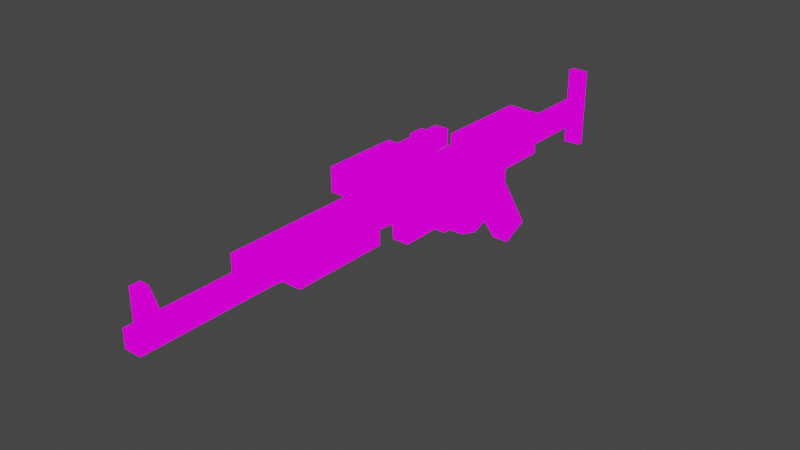 # Source: inventory.blend  (saved by Blender 2.80.75; exported with 4.5.12 LTS)
import bpy
from mathutils import Matrix  # noqa: F401  (used for matrix-valued properties, if any)

bpy.ops.wm.read_factory_settings(use_empty=True)
scene = bpy.context.scene
scene.name = 'Scene'

# ---- collections
col_collection = bpy.data.collections.new('Collection'); scene.collection.children.link(col_collection)

# ---- images (referenced by path relative to the original .blend; pixels are not part of the script)
import os
ASSET_DIR = os.environ.get("B2B_ASSET_DIR", "")  # directory of the original .blend (textures are referenced by path, not embedded)
HERE = os.path.dirname(os.path.abspath(__file__))  # packed textures are extracted next to this script under _unpacked/

def load_image(name, relpath, width, height, colorspace="sRGB"):
    """Load a texture the original file referenced (path relative to the .blend, or extracted next to this script)."""
    p = next((c for c in (os.path.join(HERE, relpath), os.path.join(ASSET_DIR, relpath)) if relpath and os.path.exists(c)), "")
    if p:
        img = bpy.data.images.load(p, check_existing=True)
        img.name = name
    else:  # same state as the original file: an image datablock whose file is absent (Cycles renders it pink)
        img = bpy.data.images.new(name, width, height)
        img.source = "FILE"
        img.filepath = "//" + (relpath or name)
    img.colorspace_settings.name = colorspace
    return img
img_checker_image_64x64 = load_image('checker_image_64x64', '', 64, 64, 'sRGB')

# ---- materials (node trees are filled in below, after node groups)
mat_mat_diffuse_opaque = bpy.data.materials.new('MAT_DIFFUSE_OPAQUE')
mat_mat_diffuse_opaque.use_transparent_shadow = False

# ---- material node trees
mat_mat_diffuse_opaque.use_nodes = True; mat_mat_diffuse_opaque.node_tree.nodes.clear()
_N = mat_mat_diffuse_opaque.node_tree.nodes; _L = mat_mat_diffuse_opaque.node_tree.links
n0 = _N.new('ShaderNodeOutputMaterial'); n0.name = 'Material Output'; n0.location = (300, 300)
n1 = _N.new('ShaderNodeTexImage'); n1.name = 'Image Texture'; n1.location = (-20, 300)
n1.image = img_checker_image_64x64
n1.interpolation = 'Closest'
_L.new(n1.outputs[0], n0.inputs[0])
n0.is_active_output = True

# ---- world
world_world = bpy.data.worlds.new('World'); scene.world = world_world
world_world.use_nodes = True; world_world.node_tree.nodes.clear()
_N = world_world.node_tree.nodes; _L = world_world.node_tree.links
n0 = _N.new('ShaderNodeOutputWorld'); n0.name = 'World Output'; n0.location = (300, 300)
n1 = _N.new('ShaderNodeBackground'); n1.name = 'Background'; n1.location = (10, 300)
n1.inputs[0].default_value = (0.05088, 0.05088, 0.05088, 1.0)
_L.new(n1.outputs[0], n0.inputs[0])
n0.is_active_output = True
world_world.color = (0.05088, 0.05088, 0.05088)
world_world.use_sun_shadow = False
world_world.sun_shadow_jitter_overblur = 0.0

# ---- meshes
me_plane_002 = bpy.data.meshes.new('Plane.002')
me_plane_002.from_pydata([(-0.9107, -5.526, -0.009266), (-0.9107, -5.833, -0.009266), (-0.06889, -0.1763, -0.009266), (-1.166, -4.364, 0.1298), (-1.166, 1.616, 0.1298), (-0.911, -4.364, 0.1298), (-0.911, -5.525, 0.1298), (-0.911, -5.833, 0.1298), (-0.911, -5.938, 0.1298), (-0.6468, -5.938, 0.1298), (-0.6468, -3.938, 0.1298), (-0.5897, -3.542, 0.1298), (-0.5153, -3.542, 0.1298), (-0.5153, -2.219, 0.1298), (-0.6428, -2.219, 0.1298), (-0.5813, -1.489, 0.1298), (-0.168, -1.449, 0.1298), (-0.168, -0.7721, 0.1298), (-0.02289, -0.6314, 0.1298), (-0.02289, -0.328, 0.1298), (0.1662, -0.2181, 0.1298), (0.2673, 0.1161, 0.1298), (0.1618, 0.3843, 0.1298), (0.1046, 0.5118, 0.1298), (0.7817, 0.9778, 0.1298), (0.5882, 1.391, 0.1298), (-0.2999, 0.8415, 0.1298), (-0.5021, 0.8415, 0.1298), (-0.5021, 1.62, 0.1298), (-0.6516, 1.62, 0.1298), (-0.6516, 2.912, 0.1298), (-0.2251, 2.912, 0.1298), (-0.2251, 3.022, 0.1298), (-1.443, 3.022, 0.1298), (-1.443, 2.908, 0.1298), (-0.9594, 2.908, 0.1298), (-0.9594, 1.633, 0.1298), (-0.06922, -0.1755, 0.1298), (-0.1721, -0.0279, 0.1298), (-0.1188, 0.1798, 0.1298), (0.04458, 0.2569, 0.1298), (0.1724, 0.128, 0.1298), (0.1272, -0.09181, 0.1298), (0.04925, -0.1786, 0.1254), (-1.166, -4.365, -0.1272), (-1.166, 1.615, -0.1272), (-0.9107, -4.365, -0.1272), (-0.9107, -5.526, -0.1272), (-0.9107, -5.833, -0.1272), (-0.9107, -5.939, -0.1272), (-0.6465, -5.939, -0.1272), (-0.6465, -3.938, -0.1272), (-0.5894, -3.543, -0.1272), (-0.515, -3.543, -0.1272), (-0.515, -2.219, -0.1272), (-0.6425, -2.219, -0.1272), (-0.5809, -1.489, -0.1272), (-0.1677, -1.45, -0.1272), (-0.1677, -0.7728, -0.1272), (-0.02256, -0.6321, -0.1272), (-0.02256, -0.3288, -0.1272), (0.1665, -0.2189, -0.1272), (0.2676, 0.1153, -0.1272), (0.1621, 0.3835, -0.1272), (0.1049, 0.511, -0.1272), (0.782, 0.977, -0.1272), (0.5886, 1.39, -0.1272), (-0.2996, 0.8407, -0.1272), (-0.5018, 0.8407, -0.1272), (-0.5018, 1.619, -0.1272), (-0.6513, 1.619, -0.1272), (-0.6513, 2.912, -0.1272), (-0.2248, 2.912, -0.1272), (-0.2248, 3.021, -0.1272), (-1.443, 3.021, -0.1272), (-1.443, 2.907, -0.1272), (-0.9591, 2.907, -0.1272), (-0.9591, 1.632, -0.1272), (-0.06889, -0.1763, -0.1272), (-0.1718, -0.02867, -0.1272), (-0.1185, 0.179, -0.1272), (0.04491, 0.2561, -0.1272), (0.1727, 0.1272, -0.1272), (0.1275, -0.09259, -0.1272), (0.04958, -0.1793, -0.1316), (-0.9107, -5.526, -0.07257), (-1.403, -5.68, -0.07257), (-1.403, -5.833, -0.07257), (-0.9107, -5.833, -0.07257), (-0.9107, -5.526, 0.06308), (-1.403, -5.68, 0.06308), (-1.403, -5.833, 0.06308), (-0.9107, -5.833, 0.06308), (-0.6516, 2.912, 0.1298), (-0.2251, 2.912, 0.1298), (-0.2251, 3.022, 0.1298), (-1.443, 3.022, 0.1298), (-1.443, 2.908, 0.1298), (-0.9594, 2.908, 0.1298), (-0.6513, 1.619, -0.1272), (-0.9591, 2.907, -0.1272), (-0.9591, 1.632, -0.1272), (-0.9594, 1.633, 0.1298), (-0.6516, 1.62, 0.1298), (-1.166, -0.2254, 0.09426), (-1.166, 1.228, 0.09426), (-1.166, -0.2256, -0.09357), (-1.166, 1.227, -0.09357), (-1.351, -0.2254, 0.09397), (-1.351, 1.228, 0.09397), (-1.351, -0.2256, -0.09387), (-1.351, 1.227, -0.09387), (-1.172, -2.295, 0.09397), (-1.172, -0.8709, 0.09397), (-1.172, -2.295, -0.09387), (-1.172, -0.8711, -0.09387), (-1.287, -2.295, 0.09397), (-1.287, -0.8709, 0.09397), (-1.286, -2.295, -0.09387), (-1.286, -0.8711, -0.09387), (-1.287, -2.595, 0.1793), (-1.287, -1.485, 0.1793), (-1.286, -2.595, -0.1746), (-1.286, -1.485, -0.1746), (-1.639, -2.595, 0.1789), (-1.639, -1.485, 0.1789), (-1.639, -2.595, -0.1751), (-1.639, -1.485, -0.1751), (-1.342, -1.485, 0.1057), (-1.342, -1.485, -0.1043), (-1.584, -1.485, 0.1055), (-1.584, -1.485, -0.1046), (-1.342, -0.5653, 0.1054), (-1.342, -0.5654, -0.1046), (-1.584, -0.5653, 0.1052), (-1.584, -0.5654, -0.1049), (-1.137, -1.078, 0.1071), (-1.137, -1.078, -0.1047), (-1.614, -1.078, 0.1409), (-1.614, -1.078, -0.1391), (-1.137, -0.8395, 0.1071), (-1.137, -0.8396, -0.1047), (-1.614, -0.8395, 0.1408), (-1.614, -0.8396, -0.1392), (-0.3474, -1.168, 0.1894), (-0.3474, 0.5663, 0.1894), (-0.8946, -1.168, 0.1891), (-0.8946, 0.5663, 0.1891), (-0.3472, -1.168, -0.1833), (-0.3472, 0.5663, -0.1833), (-0.8944, -1.168, -0.1836), (-0.8944, 0.5663, -0.1836), (-0.4736, -3.619, 0.2287), (-0.4736, -2.141, 0.2287), (-0.4733, -3.62, -0.2251), (-0.4733, -2.142, -0.2251), (-0.8485, -2.141, 0.2282), (-0.8485, -3.619, 0.2282), (-0.8482, -2.142, -0.2256), (-0.8482, -3.62, -0.2256)], [], [(42, 21, 41), (43, 2, 37), (49, 1, 48), (60, 2, 78), (27, 15, 38), (80, 64, 81), (83, 61, 84), (73, 71, 100), (93, 95, 98), (109, 108, 104, 105), (26, 67, 68, 27), (19, 43, 37), (19, 20, 43), (43, 20, 42), (21, 42, 20), (40, 41, 22), (22, 41, 21), (17, 58, 59, 18), (2, 84, 78), (84, 2, 43), (75, 76, 35, 34), (7, 1, 8), (8, 1, 49), (76, 77, 36, 35), (127, 126, 124, 125), (29, 70, 71, 30), (28, 69, 70, 29), (112, 114, 115, 113), (124, 126, 122, 120), (27, 68, 69, 28), (111, 109, 105, 107), (52, 53, 12, 11), (32, 73, 74, 33), (45, 44, 3, 4), (0, 6, 5, 46), (9, 50, 51, 10), (71, 72, 31, 30), (24, 65, 66, 25), (63, 81, 40, 22), (135, 131, 130, 134), (85, 86, 0), (87, 1, 92, 91), (31, 72, 73, 32), (56, 57, 16, 15), (156, 153, 155, 158), (154, 152, 157, 159), (20, 61, 62, 21), (89, 92, 7, 6), (13, 54, 55, 14), (119, 117, 113, 115), (133, 132, 128, 129), (12, 53, 54, 13), (49, 50, 9, 8), (44, 46, 5, 3), (10, 51, 52, 11), (16, 57, 58, 17), (19, 60, 61, 20), (38, 79, 80, 39), (85, 47, 48, 88), (88, 1, 87), (139, 137, 136, 138), (26, 23, 24, 25), (92, 89, 90, 91), (150, 146, 147, 151), (54, 53, 52, 55), (22, 63, 64, 23), (66, 65, 64, 67), (23, 40, 22), (23, 39, 40), (29, 27, 28), (27, 39, 26), (26, 39, 23), (36, 27, 29), (3, 14, 4), (4, 27, 36), (7, 9, 6), (6, 9, 5), (10, 11, 3), (5, 10, 3), (4, 15, 27), (14, 15, 4), (27, 38, 39), (9, 7, 8), (3, 11, 14), (38, 17, 37), (37, 17, 19), (10, 5, 9), (101, 100, 71, 99), (19, 17, 18), (17, 15, 16), (38, 15, 17), (56, 58, 57), (58, 60, 59), (78, 79, 2), (58, 78, 60), (56, 79, 58), (58, 79, 78), (11, 12, 13, 14), (56, 68, 79), (79, 68, 80), (51, 44, 52), (52, 44, 55), (49, 48, 50), (50, 46, 51), (47, 46, 50), (47, 50, 48), (45, 55, 44), (44, 51, 46), (77, 68, 45), (68, 56, 45), (70, 68, 77), (68, 70, 69), (38, 37, 2, 79), (45, 56, 55), (64, 80, 67), (67, 80, 68), (81, 64, 63), (60, 84, 61), (61, 83, 62), (62, 82, 63), (63, 82, 81), (84, 60, 78), (62, 83, 82), (102, 103, 93, 98), (71, 73, 72), (73, 100, 74), (74, 100, 75), (93, 94, 95), (95, 96, 98), (96, 97, 98), (83, 84, 43, 42), (81, 82, 41, 40), (36, 77, 45, 4), (119, 118, 116, 117), (144, 145, 147, 146), (157, 156, 158, 159), (135, 134, 132, 133), (110, 111, 107, 106), (111, 110, 108, 109), (104, 106, 107, 105), (39, 80, 81, 40), (158, 155, 154, 159), (118, 114, 112, 116), (149, 145, 144, 148), (66, 67, 26, 25), (120, 122, 123, 121), (126, 127, 123, 122), (142, 138, 136, 140), (117, 116, 112, 113), (141, 140, 136, 137), (131, 129, 128, 130), (88, 87, 86, 85), (135, 133, 129, 131), (18, 59, 60, 19), (90, 89, 0, 86), (0, 46, 47), (148, 144, 146, 150), (19, 37, 2, 60), (143, 142, 140, 141), (143, 139, 138, 142), (141, 137, 139, 143), (74, 75, 34, 33), (14, 55, 56, 15), (151, 149, 148, 150), (125, 124, 120, 121), (151, 147, 145, 149), (118, 119, 115, 114), (123, 127, 125, 121), (157, 152, 153, 156), (155, 153, 152, 154), (110, 106, 104, 108), (82, 83, 42, 41), (23, 64, 65, 24), (134, 130, 128, 132), (86, 87, 91, 90), (21, 62, 63, 22)])
_uv = me_plane_002.uv_layers.new(name='UVMap')
_uv.uv.foreach_set('vector', [0.9376, 0.3591, 0.9279, 0.3869, 0.939, 0.3854, 0.6924, 0.1674, 0.7063, 0.1831, 0.7063, 0.1668, 0.8613, 0.826, 0.8736, 0.8399, 0.8737, 0.8261, 0.9857, 0.8889, 0.9671, 0.875, 0.9671, 0.8888, 0.4026, 0.8019, 0.4119, 0.529, 0.364, 0.7001, 0.1135, 0.1782, 0.08736, 0.1394, 0.09439, 0.1692, 0.9566, 0.06302, 0.9484, 0.07615, 0.9628, 0.07517, 0.9375, 0.9088, 0.9504, 0.8589, 0.9509, 0.8228, 0.6942, 0.05802, 0.7071, 0.008085, 0.6937, 0.09405, 0.8422, 0.8861, 0.672, 0.8861, 0.672, 0.9078, 0.8422, 0.9078, 0.7022, 0.4664, 0.6721, 0.4663, 0.672, 0.49, 0.7021, 0.4901, 0.9475, 0.3279, 0.9438, 0.347, 0.9574, 0.3438, 0.9475, 0.3279, 0.9294, 0.346, 0.9438, 0.347, 0.9438, 0.347, 0.9294, 0.346, 0.9376, 0.3591, 0.9279, 0.3869, 0.9376, 0.3591, 0.9294, 0.346, 0.9574, 0.3962, 0.939, 0.3854, 0.9479, 0.4141, 0.9479, 0.4141, 0.939, 0.3854, 0.9279, 0.3869, 0.99, 0.5221, 0.99, 0.492, 0.9663, 0.492, 0.9663, 0.5221, 0.7063, 0.1831, 0.6924, 0.1975, 0.7063, 0.1969, 0.6924, 0.1975, 0.7063, 0.1831, 0.6924, 0.1674, 0.2026, 0.9673, 0.2026, 0.9107, 0.1726, 0.9107, 0.1726, 0.9674, 0.8737, 0.8561, 0.8736, 0.8399, 0.8613, 0.8561, 0.8613, 0.8561, 0.8736, 0.8399, 0.8613, 0.826, 0.5267, 0.8818, 0.5267, 0.7325, 0.4966, 0.7326, 0.4966, 0.8819, 0.6441, 0.8295, 0.6441, 0.6996, 0.6027, 0.6996, 0.6027, 0.8295, 0.7021, 0.5987, 0.672, 0.5986, 0.6721, 0.75, 0.7022, 0.75, 0.7022, 0.5812, 0.6721, 0.5811, 0.672, 0.5986, 0.7021, 0.5987, 0.8824, 0.4457, 0.8604, 0.4457, 0.8604, 0.6124, 0.8824, 0.6125, 0.2936, 0.9521, 0.2936, 0.9107, 0.2523, 0.9107, 0.2523, 0.9521, 0.7021, 0.4901, 0.672, 0.49, 0.6721, 0.5811, 0.7022, 0.5812, 0.8442, 0.4457, 0.8222, 0.4457, 0.8222, 0.4674, 0.8442, 0.4674, 0.9107, 0.6838, 0.9194, 0.6838, 0.9194, 0.6537, 0.9107, 0.6537, 0.8217, 0.1507, 0.8518, 0.1507, 0.8518, 0.008128, 0.8218, 0.008085, 0.5266, 0.7083, 0.5267, 0.008085, 0.4966, 0.008172, 0.4965, 0.7083, 0.898, 0.2041, 0.8817, 0.2042, 0.8817, 0.3401, 0.9118, 0.34, 0.7183, 0.7474, 0.7484, 0.7474, 0.7484, 0.5132, 0.7183, 0.5131, 0.4742, 0.9606, 0.4742, 0.9107, 0.4441, 0.9107, 0.4441, 0.9607, 0.3097, 0.9641, 0.3398, 0.9642, 0.3398, 0.9108, 0.3097, 0.9107, 0.9671, 0.8426, 0.9873, 0.8426, 0.9873, 0.8125, 0.9671, 0.8125, 0.9613, 0.7363, 0.9613, 0.6286, 0.9367, 0.6286, 0.9367, 0.7363, 0.2188, 0.9711, 0.2188, 0.9107, 0.2262, 0.9711, 0.8742, 0.9041, 0.8668, 0.9618, 0.8583, 0.9618, 0.8583, 0.9041, 0.8218, 0.1635, 0.8518, 0.1636, 0.8518, 0.1507, 0.8217, 0.1507, 0.7021, 0.9726, 0.7021, 0.924, 0.672, 0.924, 0.672, 0.9726, 0.05198, 0.9638, 0.008085, 0.9638, 0.008085, 0.9107, 0.05198, 0.9107, 0.6028, 0.4663, 0.6559, 0.4664, 0.6558, 0.5103, 0.6027, 0.5102, 0.977, 0.1105, 0.9469, 0.1104, 0.9469, 0.1513, 0.977, 0.1514, 0.6472, 0.8818, 0.6472, 0.8457, 0.655, 0.8458, 0.655, 0.8818, 0.7233, 0.1088, 0.7533, 0.1089, 0.7534, 0.09393, 0.7233, 0.09384, 0.8604, 0.6259, 0.8824, 0.6259, 0.8824, 0.6125, 0.8604, 0.6124, 0.9062, 0.1158, 0.9308, 0.1158, 0.9308, 0.008089, 0.9062, 0.008085, 0.7233, 0.2637, 0.7534, 0.2638, 0.7533, 0.1089, 0.7233, 0.1088, 0.8409, 0.9549, 0.8409, 0.924, 0.8108, 0.924, 0.8108, 0.9549, 0.5429, 0.966, 0.5727, 0.966, 0.5727, 0.936, 0.5429, 0.9359, 0.7183, 0.5131, 0.7484, 0.5132, 0.7484, 0.4664, 0.7183, 0.4663, 0.5266, 0.8982, 0.4965, 0.8981, 0.4965, 0.9774, 0.5266, 0.9774, 0.9919, 0.4758, 0.9919, 0.4457, 0.9663, 0.4457, 0.9663, 0.4758, 0.7183, 0.9491, 0.7484, 0.9491, 0.7484, 0.924, 0.7183, 0.924, 0.7621, 0.4499, 0.7621, 0.4435, 0.7981, 0.4435, 0.7981, 0.4499, 0.8742, 0.9618, 0.8668, 0.9618, 0.8742, 0.9041, 0.9204, 0.7112, 0.8646, 0.7151, 0.8646, 0.7399, 0.9204, 0.744, 0.3789, 0.8019, 0.3316, 0.7633, 0.2523, 0.8178, 0.275, 0.8662, 0.1564, 0.9684, 0.1204, 0.9684, 0.1384, 0.9107, 0.1564, 0.9107, 0.5429, 0.5304, 0.5865, 0.5304, 0.5865, 0.7335, 0.5429, 0.7335, 0.1599, 0.459, 0.1599, 0.614, 0.1687, 0.614, 0.1749, 0.459, 0.9888, 0.2341, 0.9888, 0.2041, 0.9725, 0.2041, 0.9725, 0.2342, 0.03074, 0.0364, 0.008085, 0.08479, 0.08736, 0.1394, 0.1347, 0.1007, 0.3316, 0.7633, 0.3386, 0.7334, 0.3249, 0.7483, 0.3316, 0.7633, 0.3577, 0.7244, 0.3386, 0.7334, 0.4201, 0.893, 0.4026, 0.8019, 0.4026, 0.893, 0.4026, 0.8019, 0.3577, 0.7244, 0.3789, 0.8019, 0.3789, 0.8019, 0.3577, 0.7244, 0.3316, 0.7633, 0.4562, 0.8945, 0.4026, 0.8019, 0.4201, 0.893, 0.4803, 0.1924, 0.4191, 0.4436, 0.4803, 0.8926, 0.4803, 0.8926, 0.4026, 0.8019, 0.4562, 0.8945, 0.4505, 0.02044, 0.4196, 0.008085, 0.4505, 0.05647, 0.4505, 0.05647, 0.4196, 0.008085, 0.4505, 0.1924, 0.4196, 0.2423, 0.4129, 0.2886, 0.4803, 0.1924, 0.4505, 0.1924, 0.4196, 0.2423, 0.4803, 0.1924, 0.4803, 0.8926, 0.4119, 0.529, 0.4026, 0.8019, 0.4191, 0.4436, 0.4119, 0.529, 0.4803, 0.8926, 0.4026, 0.8019, 0.364, 0.7001, 0.3577, 0.7244, 0.4196, 0.008085, 0.4505, 0.02044, 0.4505, 0.008085, 0.4803, 0.1924, 0.4129, 0.2886, 0.4191, 0.4436, 0.364, 0.7001, 0.3635, 0.613, 0.3519, 0.6828, 0.3519, 0.6828, 0.3635, 0.613, 0.3465, 0.6649, 0.4196, 0.2423, 0.4505, 0.1924, 0.4196, 0.008085, 0.8056, 0.009629, 0.8056, 0.1589, 0.7695, 0.1594, 0.7695, 0.008085, 0.3465, 0.6649, 0.3635, 0.613, 0.3465, 0.6294, 0.3635, 0.613, 0.4119, 0.529, 0.3635, 0.5337, 0.364, 0.7001, 0.4119, 0.529, 0.3635, 0.613, 0.1677, 0.3736, 0.1193, 0.2897, 0.1193, 0.3689, 0.1193, 0.2897, 0.1023, 0.2377, 0.1023, 0.2732, 0.7484, 0.9702, 0.7484, 0.9491, 0.7346, 0.9702, 0.1193, 0.2897, 0.1077, 0.2198, 0.1023, 0.2377, 0.1677, 0.3736, 0.1198, 0.2025, 0.1193, 0.2897, 0.1193, 0.2897, 0.1198, 0.2025, 0.1077, 0.2198, 0.4129, 0.2886, 0.4042, 0.2886, 0.4042, 0.4436, 0.4191, 0.4436, 0.1677, 0.3736, 0.1584, 0.1007, 0.1198, 0.2025, 0.1198, 0.2025, 0.1584, 0.1007, 0.1135, 0.1782, 0.1753, 0.6603, 0.2361, 0.7102, 0.1687, 0.614, 0.1687, 0.614, 0.2361, 0.7102, 0.1749, 0.459, 0.2063, 0.8945, 0.2063, 0.8822, 0.1753, 0.8945, 0.1753, 0.8945, 0.2063, 0.7102, 0.1753, 0.6603, 0.2063, 0.8461, 0.2063, 0.7102, 0.1753, 0.8945, 0.2063, 0.8461, 0.1753, 0.8945, 0.2063, 0.8822, 0.2361, 0.01006, 0.1749, 0.459, 0.2361, 0.7102, 0.2361, 0.7102, 0.1753, 0.6603, 0.2063, 0.7102, 0.2119, 0.008085, 0.1584, 0.1007, 0.2361, 0.01006, 0.1584, 0.1007, 0.1677, 0.3736, 0.2361, 0.01006, 0.1759, 0.009629, 0.1584, 0.1007, 0.2119, 0.008085, 0.1584, 0.1007, 0.1759, 0.009629, 0.1584, 0.009629, 0.7183, 0.9491, 0.7183, 0.9701, 0.7346, 0.9702, 0.7484, 0.9491, 0.2361, 0.01006, 0.1677, 0.3736, 0.1749, 0.459, 0.08736, 0.1394, 0.1135, 0.1782, 0.1347, 0.1007, 0.1347, 0.1007, 0.1135, 0.1782, 0.1584, 0.1007, 0.09439, 0.1692, 0.08736, 0.1394, 0.08067, 0.1543, 0.9665, 0.09425, 0.9628, 0.07517, 0.9484, 0.07615, 0.9484, 0.07615, 0.9566, 0.06302, 0.9469, 0.0353, 0.9469, 0.0353, 0.958, 0.03678, 0.9669, 0.008085, 0.9669, 0.008085, 0.958, 0.03678, 0.9764, 0.026, 0.9628, 0.07517, 0.9665, 0.09425, 0.9764, 0.07839, 0.9469, 0.0353, 0.9566, 0.06302, 0.958, 0.03678, 0.5444, 0.09405, 0.5429, 0.05802, 0.6942, 0.05802, 0.6937, 0.09405, 0.9504, 0.8589, 0.9375, 0.9088, 0.9504, 0.9088, 0.9375, 0.9088, 0.9509, 0.8228, 0.9375, 0.7662, 0.9375, 0.7662, 0.9509, 0.8228, 0.9509, 0.7662, 0.6942, 0.05802, 0.6942, 0.008085, 0.7071, 0.008085, 0.7071, 0.008085, 0.7071, 0.1507, 0.6937, 0.09405, 0.7071, 0.1507, 0.6937, 0.1507, 0.6937, 0.09405, 0.8913, 0.9523, 0.8908, 0.966, 0.9209, 0.9659, 0.9214, 0.9522, 0.8913, 0.9048, 0.8913, 0.926, 0.9214, 0.9259, 0.9214, 0.9047, 0.4966, 0.7326, 0.5267, 0.7325, 0.5266, 0.7083, 0.4965, 0.7083, 0.9206, 0.6124, 0.9206, 0.4457, 0.8986, 0.4457, 0.8986, 0.6125, 0.6069, 0.1668, 0.6069, 0.3699, 0.5429, 0.3699, 0.5429, 0.1668, 0.6558, 0.5103, 0.6559, 0.6834, 0.6028, 0.6833, 0.6027, 0.5102, 0.9062, 0.1441, 0.9308, 0.1441, 0.9308, 0.1158, 0.9062, 0.1158, 0.5429, 0.7496, 0.5429, 0.9197, 0.5646, 0.9197, 0.5646, 0.7496, 0.89, 0.1782, 0.89, 0.008085, 0.868, 0.008107, 0.868, 0.1782, 0.8222, 0.6375, 0.8442, 0.6376, 0.8442, 0.4674, 0.8222, 0.4674, 0.9882, 0.7963, 0.9882, 0.7662, 0.9671, 0.7662, 0.9671, 0.7963, 0.6924, 0.3401, 0.6924, 0.2962, 0.8655, 0.2962, 0.8655, 0.3401, 0.9663, 0.6048, 0.9797, 0.6048, 0.9797, 0.5828, 0.9663, 0.5828, 0.672, 0.8098, 0.672, 0.7662, 0.8751, 0.7662, 0.8751, 0.8098, 0.9214, 0.8885, 0.9214, 0.7662, 0.8913, 0.7662, 0.8913, 0.8885, 0.7646, 0.6376, 0.806, 0.6376, 0.806, 0.5076, 0.7646, 0.5076, 0.8946, 0.6537, 0.7646, 0.6537, 0.7646, 0.695, 0.8946, 0.695, 0.428, 0.9107, 0.4001, 0.9107, 0.4001, 0.9667, 0.428, 0.9667, 0.6231, 0.3696, 0.7898, 0.3696, 0.7898, 0.3562, 0.6231, 0.3562, 0.7925, 0.74, 0.7925, 0.7152, 0.7646, 0.7152, 0.7646, 0.74, 0.9663, 0.5383, 0.9663, 0.5666, 0.9909, 0.5666, 0.9909, 0.5383, 0.1042, 0.9107, 0.1042, 0.9684, 0.08617, 0.9684, 0.06815, 0.9107, 0.9279, 0.3117, 0.9563, 0.3117, 0.9563, 0.2041, 0.9279, 0.2041, 0.7646, 0.9595, 0.7946, 0.9596, 0.7946, 0.9241, 0.7646, 0.924, 0.2347, 0.9107, 0.2347, 0.9711, 0.2262, 0.9711, 0.2188, 0.9107, 0.898, 0.2041, 0.9118, 0.34, 0.9118, 0.2041, 0.5429, 0.4663, 0.5865, 0.4663, 0.5865, 0.5304, 0.5429, 0.5304, 0.9857, 0.8588, 0.9671, 0.8588, 0.9671, 0.875, 0.9857, 0.8889, 0.8484, 0.744, 0.8484, 0.7112, 0.7925, 0.7152, 0.7925, 0.74, 0.9375, 0.9578, 0.9654, 0.9578, 0.9654, 0.925, 0.9375, 0.925, 0.356, 0.9667, 0.3839, 0.9667, 0.3839, 0.9107, 0.356, 0.9107, 0.6924, 0.2437, 0.7058, 0.2438, 0.7058, 0.2137, 0.6924, 0.2136, 0.7233, 0.09384, 0.7534, 0.09393, 0.7534, 0.008172, 0.7233, 0.008085, 0.5429, 0.4502, 0.5429, 0.3861, 0.7459, 0.3861, 0.7459, 0.4502, 0.7621, 0.4273, 0.8921, 0.4273, 0.8921, 0.3861, 0.7621, 0.3861, 0.8158, 0.2078, 0.8594, 0.2078, 0.8594, 0.2719, 0.8158, 0.2719, 0.9367, 0.4457, 0.9367, 0.6124, 0.9501, 0.6124, 0.9501, 0.4457, 0.806, 0.5076, 0.806, 0.4663, 0.7646, 0.4663, 0.7646, 0.5076, 0.8452, 0.826, 0.8452, 0.8699, 0.672, 0.8699, 0.672, 0.826, 0.6762, 0.34, 0.6231, 0.3401, 0.6231, 0.167, 0.6762, 0.1668, 0.9279, 0.1603, 0.9062, 0.1603, 0.9062, 0.1823, 0.9279, 0.1823, 0.8913, 0.926, 0.8913, 0.9523, 0.9214, 0.9522, 0.9214, 0.9259, 0.7996, 0.1756, 0.7695, 0.1756, 0.7695, 0.2718, 0.7996, 0.2719, 0.6027, 0.8457, 0.6027, 0.9534, 0.631, 0.9534, 0.631, 0.8457, 0.8742, 0.8861, 0.8742, 0.9041, 0.8583, 0.9041, 0.8583, 0.8861, 0.977, 0.1514, 0.9469, 0.1513, 0.9469, 0.185, 0.977, 0.1851])
me_plane_002.materials.append(mat_mat_diffuse_opaque)
me_plane_002.use_remesh_fix_poles = True
me_plane_002.use_remesh_preserve_attributes = False
me_plane_002.use_mirror_vertex_groups = False
me_plane_002.update()

# ---- objects
ob_plane_002 = bpy.data.objects.new('Plane.002', me_plane_002)

# ---- transforms, parenting, visibility, modifiers, constraints
ob_plane_002.location = (0.0, 0.0, 0.0)
ob_plane_002.rotation_euler = (0.0, 1.571, 0.0)
ob_plane_002.lineart.crease_threshold = 0.0

# ---- collection membership
col_collection.objects.link(ob_plane_002)

# ---- scene / render settings (as saved in the file)
scene.frame_start = 1; scene.frame_end = 250; scene.frame_set(1)
scene.render.engine = 'BLENDER_EEVEE_NEXT'
scene.render.fps = 25
scene.cycles.samples = 128
scene.cycles.sampling_pattern = 'TABULATED_SOBOL'
scene.cycles.use_adaptive_sampling = False
scene.cycles.use_light_tree = False
scene.view_settings.view_transform = 'Filmic'
bpy.context.view_layer.update()

# ---- added for rendering (the .blend has no active camera and no usable light): camera, sun
cam_auto = bpy.data.cameras.new('AutoCamera')
cam_auto.lens = 50.0
cam_auto.sensor_width = 36.0
cam_auto.clip_end = 1000.0
ob_auto_camera = bpy.data.objects.new('AutoCamera', cam_auto)
scene.collection.objects.link(ob_auto_camera)
ob_auto_camera.location = (8.60028, -11.7768, 7.30761)
ob_auto_camera.rotation_euler = (1.09748, -7.21219e-08, 0.694738)
scene.camera = ob_auto_camera
light_auto_sun = bpy.data.lights.new('AutoSun', 'SUN')
light_auto_sun.energy = 3.0
light_auto_sun.angle = 0.0523599
ob_auto_sun = bpy.data.objects.new('AutoSun', light_auto_sun)
scene.collection.objects.link(ob_auto_sun)
ob_auto_sun.rotation_euler = (0.872665, 0.174533, 0.523599)
bpy.context.view_layer.update()
